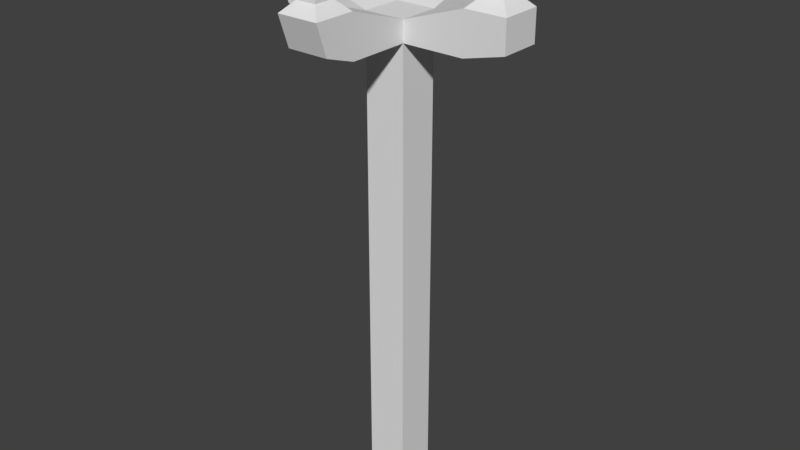 # Source: cable.blend  (saved by Blender 2.79.0; exported with 4.5.12 LTS)
import bpy
from mathutils import Matrix  # noqa: F401  (used for matrix-valued properties, if any)

bpy.ops.wm.read_factory_settings(use_empty=True)
scene = bpy.context.scene
scene.name = 'Scene'

# ---- collections
col_collection_1 = bpy.data.collections.new('Collection 1'); scene.collection.children.link(col_collection_1)

# ---- materials (node trees are filled in below, after node groups)
mat_material = bpy.data.materials.new('Material')
mat_material.alpha_threshold = 0.0
mat_material.use_transparent_shadow = False
mat_material.roughness = 0.5
mat_material.line_color = (0.0, 0.0, 0.0, 1.0)

# ---- material node trees

# ---- world
world_world = bpy.data.worlds.new('World'); scene.world = world_world
world_world.color = (0.05088, 0.05088, 0.05088)
world_world.use_sun_shadow = False
world_world.sun_shadow_jitter_overblur = 0.0
world_world.cycles.sampling_method = 'MANUAL'

# ---- meshes
me_cube = bpy.data.meshes.new('Cube')
me_cube.from_pydata([(1.0, 1.0, -1.0), (1.0, -1.0, -1.0), (-1.0, -1.0, -1.0), (-1.0, 1.0, -1.0), (1.0, 1.0, 21.0), (1.0, -1.0, 21.0), (-1.0, -1.0, 21.0), (-1.0, 1.0, 21.0), (1.0, 1.0, 22.0), (1.0, -1.0, 22.0), (-1.0, -1.0, 22.0), (-1.0, 1.0, 22.0), (-4.0, -1.0, 21.0), (-4.0, 1.0, 21.0), (-4.0, -1.0, 23.0), (-4.0, 1.0, 23.0), (-5.5, -1.0, 21.5), (-5.5, 1.0, 21.5), (-6.0, -1.0, 23.0), (-6.0, 1.0, 23.0), (-4.5, -0.5, 23.5), (-4.5, 0.5, 23.5), (-5.5, -0.5, 23.5), (-5.5, 0.5, 23.5), (1.0, -4.0, 21.0), (-1.0, -4.0, 21.0), (1.0, -4.0, 23.0), (-1.0, -4.0, 23.0), (1.0, -5.5, 21.5), (-1.0, -5.5, 21.5), (1.0, -6.0, 23.0), (-1.0, -6.0, 23.0), (4.0, 1.0, 21.0), (4.0, -1.0, 21.0), (4.0, 1.0, 23.0), (4.0, -1.0, 23.0), (6.0, 1.0, 21.5), (6.0, -1.0, 21.5), (6.0, 1.0, 23.0), (6.0, -1.0, 23.0), (1.0, 4.0, 21.0), (-1.0, 4.0, 21.0), (1.0, 4.0, 23.0), (-1.0, 4.0, 23.0), (1.0, 5.5, 21.5), (-1.0, 5.5, 21.5), (1.0, 6.0, 23.0), (-1.0, 6.0, 23.0), (0.5, 4.5, 23.5), (-0.5, 4.5, 23.5), (0.5, 5.5, 23.5), (-0.5, 5.5, 23.5), (4.5, 0.5, 23.5), (4.5, -0.5, 23.5), (5.5, 0.5, 23.5), (5.5, -0.5, 23.5), (0.5, -4.5, 23.5), (-0.5, -4.5, 23.5), (0.5, -5.5, 23.5), (-0.5, -5.5, 23.5), (-4.5, -0.5, 25.0), (-4.5, 0.5, 25.0), (-5.5, -0.5, 25.0), (-5.5, 0.5, 25.0), (0.5, 4.5, 25.0), (-0.5, 4.5, 25.0), (0.5, 5.5, 25.0), (-0.5, 5.5, 25.0), (4.5, 0.5, 25.0), (4.5, -0.5, 25.0), (5.5, 0.5, 25.0), (5.5, -0.5, 25.0), (0.5, -4.5, 25.0), (-0.5, -4.5, 25.0), (0.5, -5.5, 25.0), (-0.5, -5.5, 25.0)], [], [(0, 1, 2, 3), (5, 4, 32, 33), (0, 4, 5, 1), (1, 5, 6, 2), (2, 6, 7, 3), (4, 0, 3, 7), (8, 11, 10, 9), (11, 7, 13, 15), (7, 11, 43, 41), (5, 9, 26, 24), (12, 14, 18, 16), (10, 11, 15, 14), (7, 6, 12, 13), (6, 10, 14, 12), (17, 16, 18, 19), (13, 12, 16, 17), (15, 13, 17, 19), (15, 19, 23, 21), (21, 23, 63, 61), (19, 18, 22, 23), (14, 15, 21, 20), (18, 14, 20, 22), (24, 26, 30, 28), (10, 6, 25, 27), (9, 10, 27, 26), (6, 5, 24, 25), (29, 28, 30, 31), (25, 24, 28, 29), (27, 25, 29, 31), (27, 31, 59, 57), (35, 33, 37, 39), (9, 5, 33, 35), (4, 8, 34, 32), (8, 9, 35, 34), (37, 36, 38, 39), (38, 34, 52, 54), (32, 34, 38, 36), (33, 32, 36, 37), (41, 43, 47, 45), (11, 8, 42, 43), (4, 7, 41, 40), (8, 4, 40, 42), (44, 45, 47, 46), (46, 47, 51, 50), (42, 40, 44, 46), (40, 41, 45, 44), (48, 50, 66, 64), (42, 46, 50, 48), (43, 42, 48, 49), (47, 43, 49, 51), (56, 57, 73, 72), (34, 35, 53, 52), (35, 39, 55, 53), (39, 38, 54, 55), (55, 54, 70, 71), (31, 30, 58, 59), (26, 27, 57, 56), (30, 26, 56, 58), (60, 61, 63, 62), (23, 22, 62, 63), (22, 20, 60, 62), (20, 21, 61, 60), (65, 64, 66, 67), (68, 69, 71, 70), (72, 73, 75, 74), (53, 55, 71, 69), (59, 58, 74, 75), (49, 48, 64, 65), (54, 52, 68, 70), (58, 56, 72, 74), (50, 51, 67, 66), (52, 53, 69, 68), (57, 59, 75, 73), (51, 49, 65, 67)])
me_cube.materials.append(mat_material)
me_cube.use_remesh_preserve_volume = False
me_cube.use_remesh_preserve_attributes = False
me_cube.use_mirror_vertex_groups = False
me_cube.update()

# ---- objects
ob_cube = bpy.data.objects.new('Cube', me_cube)

# ---- transforms, parenting, visibility, modifiers, constraints
ob_cube.location = (0.0, 0.0, 0.02)
ob_cube.scale = (0.02, 0.02, 0.02)
ob_cube.lock_rotations_4d = False
ob_cube.empty_display_type = 'ARROWS'
ob_cube.lineart.crease_threshold = 0.0

# ---- collection membership
col_collection_1.objects.link(ob_cube)

# ---- scene / render settings (as saved in the file)
scene.frame_start = 1; scene.frame_end = 250; scene.frame_set(1)
scene.render.engine = 'BLENDER_EEVEE_NEXT'
scene.render.resolution_percentage = 50
scene.render.dither_intensity = 0.0
scene.cycles.use_denoising = False
scene.cycles.samples = 128
scene.cycles.sampling_pattern = 'TABULATED_SOBOL'
scene.cycles.use_adaptive_sampling = False
scene.cycles.use_light_tree = False
scene.cycles.blur_glossy = 0.0
scene.cycles.sample_clamp_indirect = 0.0
scene.view_settings.view_transform = 'Standard'
bpy.context.view_layer.update()

# ---- added for rendering (the .blend has no active camera and no usable light): camera, sun
cam_auto = bpy.data.cameras.new('AutoCamera')
cam_auto.lens = 50.0
cam_auto.sensor_width = 36.0
cam_auto.clip_end = 1000.0
ob_auto_camera = bpy.data.objects.new('AutoCamera', cam_auto)
scene.collection.objects.link(ob_auto_camera)
ob_auto_camera.location = (0.574534, -0.689441, 0.719627)
ob_auto_camera.rotation_euler = (1.09748, -7.21219e-08, 0.694738)
scene.camera = ob_auto_camera
light_auto_sun = bpy.data.lights.new('AutoSun', 'SUN')
light_auto_sun.energy = 3.0
light_auto_sun.angle = 0.0523599
ob_auto_sun = bpy.data.objects.new('AutoSun', light_auto_sun)
scene.collection.objects.link(ob_auto_sun)
ob_auto_sun.rotation_euler = (0.872665, 0.174533, 0.523599)
bpy.context.view_layer.update()
